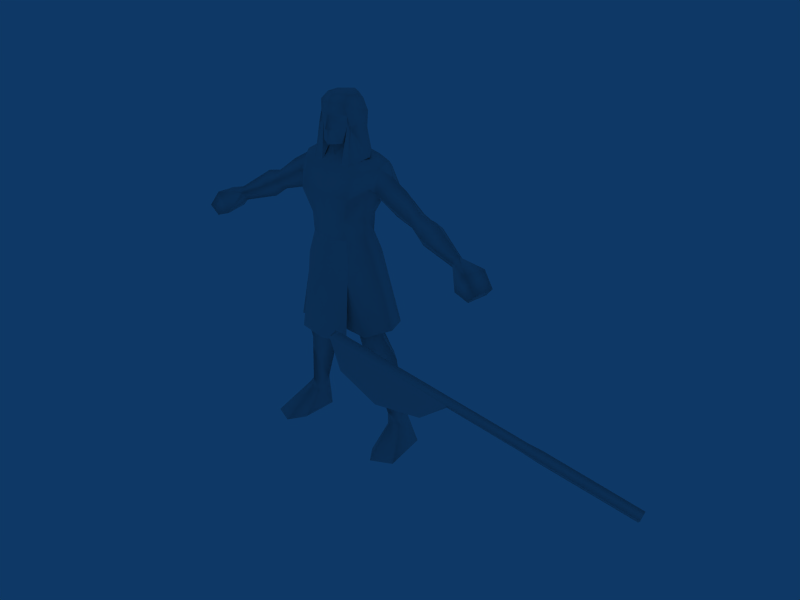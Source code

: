 # Source: Swordsman_Egypt.blend  (saved by Blender 2.49.2; exported with 4.5.12 LTS)
import bpy
from mathutils import Matrix  # noqa: F401  (used for matrix-valued properties, if any)

bpy.ops.wm.read_factory_settings(use_empty=True)
scene = bpy.context.scene
scene.name = 'Scene'

# ---- collections
col_collection_1 = bpy.data.collections.new('Collection 1'); scene.collection.children.link(col_collection_1)

# ---- materials (node trees are filled in below, after node groups)
mat_material = bpy.data.materials.new('Material')
mat_material.alpha_threshold = 0.0
mat_material.roughness = 0.5
mat_material.line_color = (0.0, 0.0, 0.0, 1.0)

# ---- material node trees

# ---- world
world_world = bpy.data.worlds.new('World'); scene.world = world_world
world_world.color = (0.05656, 0.2208, 0.4)
world_world.use_sun_shadow = False
world_world.sun_shadow_jitter_overblur = 0.0
world_world.cycles.sampling_method = 'MANUAL'
world_world.cycles.sample_map_resolution = 256

# ---- meshes
me_material = bpy.data.meshes.new('Material')
me_material.from_pydata([(838.5, -924.8, 6070.0), (-847.4, -924.8, 6070.0), (13.04, -915.1, 7394.0), (-679.8, -752.1, 7488.0), (-1032.0, -312.5, 7605.0), (-1422.0, -107.3, 6090.0), (-4.985, -981.0, 6136.0), (-1375.0, -748.0, 4275.0), (-4.417, 1008.0, 6231.0), (-1129.0, 662.1, 6182.0), (5395.0, -724.3, 6857.0), (5679.0, -782.6, 7178.0), (5265.0, -783.0, 7742.0), (5400.0, 47.48, 7664.0), (5762.0, -29.81, 7159.0), (4653.0, -182.8, 7912.0), (4615.0, 101.8, 7645.0), (4939.0, 83.94, 7109.0), (4893.0, -716.0, 7038.0), (5506.0, 25.78, 6860.0), (1786.0, 174.0, 9600.0), (1637.0, 708.7, 9136.0), (2357.0, 170.3, 9274.0), (2190.0, -320.5, 8843.0), (2837.0, -308.2, 8529.0), (3004.0, 10.15, 8765.0), (1547.0, -383.3, 9175.0), (2804.0, 460.5, 8571.0), (2121.0, 691.9, 8848.0), (3583.0, 54.01, 8630.0), (3353.0, -477.0, 8271.0), (3065.0, 441.1, 8470.0), (4542.0, -397.5, 7746.0), (3490.0, 494.8, 8291.0), (4492.0, -175.7, 7464.0), (3222.0, -94.94, 7833.0), (2806.0, 67.94, 8148.0), (2032.0, 108.0, 8383.0), (1384.0, 57.17, 8821.0), (1384.0, -451.7, 9307.0), (992.9, -250.4, 8261.0), (1021.0, -312.5, 7605.0), (1072.0, 172.8, 8284.0), (-23.99, 619.4, 7546.0), (12.27, 685.4, 8332.0), (645.0, 665.8, 8326.0), (1247.0, 701.7, 9025.0), (681.6, 915.7, 9003.0), (851.4, 838.8, 9768.0), (1262.0, 766.4, 9705.0), (12.27, 807.5, 8991.0), (12.27, 787.0, 9747.0), (564.6, 420.9, 1.024e+04), (12.27, 599.7, 1.015e+04), (1024.0, 469.8, 1.011e+04), (654.1, -861.2, 8190.0), (19.73, -970.5, 8184.0), (12.27, -1085.0, 8955.0), (949.4, -982.5, 8959.0), (973.1, -671.8, 9774.0), (12.27, -826.4, 9714.0), (1467.0, -75.89, 9870.0), (1156.0, -160.0, 9997.0), (1421.0, 454.0, 9959.0), (-5185.0, -770.3, 7658.0), (-5587.0, -811.6, 7086.0), (-4800.0, -723.0, 6959.0), (-4876.0, 80.85, 7004.0), (-5348.0, 50.03, 7537.0), (-5435.0, -13.31, 6733.0), (-5695.0, -64.09, 7030.0), (-4599.0, -140.8, 7811.0), (-4429.0, -148.9, 7368.0), (-5298.0, -758.1, 6769.0), (-1814.0, 174.4, 9591.0), (-1272.0, 766.4, 9705.0), (-1641.0, 708.7, 9132.0), (-2859.0, -229.8, 8489.0), (-2186.0, -320.5, 8823.0), (-2366.0, 170.3, 9249.0), (-3002.0, 103.6, 8720.0), (-1553.0, -383.3, 9174.0), (-2754.0, 532.4, 8532.0), (-2117.0, 691.9, 8830.0), (-3304.0, -364.7, 8215.0), (-3574.0, 151.7, 8568.0), (-3012.0, 537.7, 8423.0), (-4477.0, -358.9, 7658.0), (-4565.0, 132.1, 7532.0), (-3495.0, 597.8, 8232.0), (-3181.0, 25.17, 7782.0), (-2781.0, 140.8, 8109.0), (-1391.0, 57.17, 8821.0), (-2014.0, 108.0, 8368.0), (-1391.0, -451.7, 9307.0), (-924.8, 286.1, 7582.0), (-968.3, -250.4, 8261.0), (-1078.0, 172.8, 8284.0), (-620.5, 665.8, 8326.0), (-826.8, 838.8, 9768.0), (-657.1, 915.7, 9003.0), (-1257.0, 701.7, 9025.0), (-1037.0, 469.8, 1.011e+04), (-1431.0, 454.0, 9959.0), (-629.6, -861.2, 8190.0), (-924.9, -982.5, 8959.0), (-948.5, -671.8, 9774.0), (-1477.0, -75.89, 9870.0), (-1131.0, -160.0, 9997.0), (-536.4, 420.9, 1.024e+04), (1413.0, -107.3, 6090.0), (668.8, -752.1, 7488.0), (1842.0, 59.05, 4364.0), (913.8, 286.1, 7582.0), (1120.0, 662.1, 6182.0), (-1461.0, 965.1, 4217.0), (-4.421, 1296.0, 3966.0), (-1851.0, 59.05, 4364.0), (-4.417, -888.6, 4493.0), (1452.0, 965.1, 4217.0), (1366.0, -748.0, 4275.0), (1536.0, -78.24, 4088.0), (1085.0, 479.0, 4021.0), (876.1, 741.6, 4591.0), (1408.0, 196.1, 4622.0), (821.6, -564.6, 4745.0), (1082.0, -589.9, 4081.0), (83.81, 40.94, 5169.0), (670.9, -189.8, 3796.0), (1904.0, 208.6, 3268.0), (1345.0, 751.5, 3098.0), (731.8, 155.2, 2983.0), (1203.0, -579.4, 3616.0), (1418.0, -299.6, 2719.0), (1282.0, -413.9, 3252.0), (1776.0, 797.4, 1050.0), (1992.0, 480.7, 1160.0), (2394.0, 733.4, 3.974), (2636.0, -883.1, 10.13), (2134.0, 141.6, 839.7), (1809.0, -23.58, 837.6), (1593.0, 120.6, 675.0), (1506.0, 489.0, 1097.0), (1718.0, -32.91, 1236.0), (1841.0, 979.9, 8.192), (1510.0, 655.1, 4.024), (1938.0, -1218.0, 19.53), (1555.0, -669.8, 27.92), (-1537.0, -78.24, 4085.0), (-1410.0, 196.2, 4620.0), (-877.6, 741.6, 4589.0), (-1086.0, 479.0, 4019.0), (-86.59, 40.93, 5169.0), (-823.6, -564.6, 4744.0), (-1082.0, -589.9, 4079.0), (-670.8, -189.8, 3794.0), (-1343.0, 751.5, 3096.0), (-1903.0, 208.6, 3264.0), (-1203.0, -579.4, 3613.0), (-1713.0, -32.91, 1233.0), (-1416.0, -299.6, 2716.0), (-1771.0, 797.4, 1047.0), (-1281.0, -413.9, 3250.0), (-730.0, 155.2, 2982.0), (-1832.0, 979.9, 5.016), (-2385.0, 733.4, -1.183), (-1987.0, 480.7, 1156.0), (-1803.0, -23.58, 834.6), (-2127.0, 141.6, 835.4), (-1500.0, 655.1, 2.037), (-1500.0, 489.0, 1095.0), (-1587.0, 120.6, 672.7), (-1546.0, -669.8, 25.77), (-2626.0, -883.1, 4.104), (-1928.0, -1218.0, 16.01), (814.2, -872.7, 6744.0), (-824.1, -872.6, 6744.0), (-1204.0, -181.6, 6931.0), (-1028.0, 538.0, 6880.0), (1194.0, -181.8, 6932.0), (1019.0, 538.4, 6879.0), (-12.78, 841.7, 6801.0), (-824.1, -872.6, 6744.0), (814.2, -872.7, 6744.0), (3.879, -1078.0, 6739.0), (668.8, -752.1, 7488.0), (-4.985, -1181.0, 6136.0), (-679.8, -752.1, 7488.0), (13.04, -915.1, 7394.0), (-847.4, -924.8, 6070.0), (-948.4, -1162.0, 4119.0), (838.5, -924.8, 6070.0), (-4.417, -1276.0, 4028.0), (939.6, -1162.0, 4119.0), (-847.4, -924.8, 6070.0), (-948.4, -1162.0, 4119.0), (838.5, -924.8, 6070.0), (-4.985, -981.0, 6136.0), (-4.417, -1276.0, 4028.0), (939.6, -1162.0, 4119.0), (-1928.0, -1218.0, 16.01), (-2626.0, -883.1, 4.104), (-1546.0, -669.8, 25.77), (-1500.0, 655.1, 2.037), (-2385.0, 733.4, -1.183), (-1832.0, 979.9, 5.016), (1555.0, -669.8, 27.92), (1938.0, -1218.0, 19.53), (1510.0, 655.1, 4.024), (1841.0, 979.9, 8.192), (2636.0, -883.1, 10.13), (2394.0, 733.4, 3.974), (1366.0, -748.0, 4275.0), (1452.0, 965.1, 4217.0), (-4.417, -888.6, 4493.0), (-1851.0, 59.05, 4364.0), (-4.431, -153.8, 5099.0), (-4.421, 1296.0, 3966.0), (-1461.0, 965.1, 4217.0), (1842.0, 59.05, 4364.0), (-1375.0, -748.0, 4275.0), (14.09, -500.5, 1.007e+04), (569.2, -360.0, 1.017e+04), (340.5, -200.3, 1.052e+04), (14.09, -427.3, 1.043e+04), (493.9, -413.1, 1.103e+04), (406.9, -624.1, 9864.0), (493.9, -413.1, 1.103e+04), (664.4, -426.0, 1.098e+04), (542.6, -440.8, 1.14e+04), (14.09, -723.3, 1.142e+04), (470.7, -510.8, 1.179e+04), (14.09, -690.4, 1.178e+04), (14.09, 688.2, 1.181e+04), (525.4, 316.1, 1.18e+04), (667.1, 352.1, 1.143e+04), (14.09, 851.2, 1.141e+04), (690.0, 286.7, 1.091e+04), (14.09, 789.0, 1.084e+04), (1033.0, 9.291, 1.011e+04), (931.4, -295.1, 1.004e+04), (730.3, 429.6, 1.017e+04), (392.0, -284.9, 1.199e+04), (14.09, -492.4, 1.199e+04), (446.7, 194.6, 1.196e+04), (14.09, 503.2, 1.197e+04), (14.09, 859.1, 9850.0), (707.7, -620.3, 9825.0), (406.9, -624.1, 9864.0), (14.09, 3.648, 1.207e+04), (14.09, -854.8, 1.1e+04), (14.09, -748.9, 1.095e+04), (181.3, -677.9, 1.101e+04), (14.09, -723.3, 1.142e+04), (14.09, -427.3, 1.043e+04), (395.7, -539.6, 1.054e+04), (14.09, -765.8, 1.049e+04), (14.09, -765.8, 1.049e+04), (542.6, -440.8, 1.14e+04), (395.7, -539.6, 1.054e+04), (340.5, -200.3, 1.052e+04), (-312.3, -200.3, 1.052e+04), (-541.0, -360.0, 1.017e+04), (-465.7, -413.1, 1.103e+04), (-378.7, -624.1, 9864.0), (-465.7, -413.1, 1.103e+04), (-514.5, -440.8, 1.14e+04), (-636.2, -426.0, 1.098e+04), (-442.5, -510.8, 1.179e+04), (-638.9, 352.1, 1.143e+04), (-497.3, 316.1, 1.18e+04), (-661.8, 286.7, 1.091e+04), (-1005.0, 9.291, 1.011e+04), (-903.2, -295.1, 1.004e+04), (-702.1, 429.6, 1.017e+04), (-363.8, -284.9, 1.199e+04), (-418.6, 194.6, 1.196e+04), (-679.5, -620.3, 9825.0), (-378.7, -624.1, 9864.0), (-153.1, -677.9, 1.101e+04), (-367.5, -539.6, 1.054e+04), (-514.5, -440.8, 1.14e+04), (-367.5, -539.6, 1.054e+04), (-312.3, -200.3, 1.052e+04), (5152.0, -1067.0, 3653.0), (1501.0, -2509.0, 5125.0), (1400.0, -2118.0, 5148.0), (5253.0, -1459.0, 3630.0), (1693.0, -2257.0, 5243.0), (5271.0, -1256.0, 3818.0), (7490.0, -607.7, 2470.0), (5119.0, -1272.0, 3426.0), (7624.0, -796.7, 2674.0), (7648.0, -591.0, 2879.0), (8081.0, -677.5, 2492.0), (1.097e+04, 368.1, 1050.0), (7975.0, -265.9, 2516.0), (8116.0, -462.3, 2731.0), (1.101e+04, 584.0, 1307.0), (7523.0, -401.2, 2697.0), (7933.0, -481.7, 2260.0), (1.112e+04, 172.3, 1283.0), (1.115e+04, 387.5, 1521.0), (1.115e+04, 387.5, 1521.0), (1.112e+04, 172.3, 1283.0), (1.101e+04, 584.0, 1307.0), (1.097e+04, 368.1, 1050.0), (1693.0, -2257.0, 5243.0), (1400.0, -2118.0, 5148.0), (1622.0, -2192.0, 3812.0), (1501.0, -2509.0, 5125.0), (5152.0, -1067.0, 3653.0), (4217.0, -1466.0, 2778.0), (5119.0, -1272.0, 3426.0), (5253.0, -1459.0, 3630.0), (4217.0, -1466.0, 2778.0), (1501.0, -2509.0, 5125.0), (1622.0, -2192.0, 3812.0), (2748.0, -1847.0, 2853.0), (5253.0, -1459.0, 3630.0), (5152.0, -1067.0, 3653.0), (1622.0, -2192.0, 3812.0), (4217.0, -1466.0, 2778.0), (1400.0, -2118.0, 5148.0), (2748.0, -1847.0, 2853.0)], [], [(6, 7, 118), (7, 6, 1), (5, 117, 7), (7, 1, 5), (115, 117, 5), (5, 9, 115), (8, 116, 115), (115, 9, 8), (10, 11, 12), (12, 18, 10), (16, 13, 17), (19, 17, 13), (13, 14, 19), (10, 19, 14), (14, 11, 10), (18, 12, 32), (15, 12, 13), (12, 11, 14), (14, 13, 12), (32, 12, 15), (13, 16, 15), (34, 16, 17), (32, 34, 18), (19, 10, 18), (18, 17, 19), (17, 18, 34), (20, 21, 49), (22, 23, 24), (24, 25, 22), (26, 23, 22), (22, 20, 26), (22, 28, 21), (21, 20, 22), (31, 27, 25), (16, 33, 29), (29, 15, 16), (35, 34, 32), (32, 30, 35), (35, 33, 16), (16, 34, 35), (35, 30, 24), (24, 36, 35), (36, 27, 31), (37, 23, 26), (26, 38, 37), (24, 23, 37), (37, 36, 24), (21, 28, 37), (37, 38, 21), (37, 28, 27), (27, 36, 37), (21, 46, 49), (36, 31, 33), (33, 35, 36), (63, 61, 20), (21, 38, 46), (39, 38, 26), (49, 63, 20), (40, 41, 113), (113, 42, 40), (40, 42, 38), (38, 39, 40), (43, 44, 45), (45, 113, 43), (46, 47, 48), (48, 49, 46), (113, 45, 42), (47, 46, 42), (42, 45, 47), (50, 47, 45), (45, 44, 50), (51, 48, 47), (47, 50, 51), (52, 48, 51), (51, 53, 52), (48, 52, 54), (38, 42, 46), (54, 63, 49), (49, 48, 54), (2, 111, 55), (55, 56, 2), (57, 56, 55), (55, 58, 57), (59, 60, 57), (57, 58, 59), (59, 58, 39), (39, 61, 59), (61, 62, 59), (59, 62, 222), (59, 222, 221), (221, 60, 59), (39, 58, 55), (55, 40, 39), (55, 111, 41), (41, 40, 55), (62, 54, 52), (52, 222, 62), (54, 62, 61), (61, 63, 54), (64, 65, 73), (73, 66, 64), (88, 67, 68), (68, 67, 69), (69, 70, 68), (70, 69, 73), (73, 65, 70), (66, 87, 64), (71, 68, 64), (70, 65, 64), (64, 68, 70), (87, 71, 64), (68, 71, 88), (72, 67, 88), (87, 66, 72), (66, 73, 69), (69, 67, 66), (67, 72, 66), (74, 75, 76), (77, 78, 79), (79, 80, 77), (81, 74, 79), (79, 78, 81), (76, 83, 79), (79, 74, 76), (84, 77, 80), (80, 85, 84), (86, 80, 82), (88, 71, 85), (85, 89, 88), (90, 84, 87), (87, 72, 90), (88, 89, 90), (90, 72, 88), (77, 84, 90), (90, 91, 77), (91, 86, 82), (81, 78, 93), (93, 92, 81), (77, 91, 93), (93, 78, 77), (76, 92, 93), (93, 83, 76), (82, 83, 93), (93, 91, 82), (76, 75, 101), (86, 89, 85), (85, 80, 86), (103, 74, 107), (76, 101, 92), (94, 81, 92), (75, 74, 103), (95, 4, 96), (96, 97, 95), (92, 97, 96), (96, 94, 92), (98, 44, 43), (43, 95, 98), (99, 100, 101), (101, 75, 99), (95, 97, 98), (97, 101, 100), (100, 98, 97), (98, 100, 50), (50, 44, 98), (100, 99, 51), (51, 50, 100), (51, 99, 109), (109, 53, 51), (99, 102, 109), (92, 101, 97), (75, 103, 102), (102, 99, 75), (104, 3, 2), (2, 56, 104), (104, 56, 57), (57, 105, 104), (57, 60, 106), (106, 105, 57), (106, 107, 94), (94, 105, 106), (107, 106, 108), (106, 262, 108), (221, 262, 106), (106, 60, 221), (104, 105, 94), (94, 96, 104), (4, 3, 104), (104, 96, 4), (109, 102, 108), (108, 262, 109), (107, 108, 102), (102, 103, 107), (120, 0, 6), (120, 6, 118), (110, 0, 120), (120, 112, 110), (119, 114, 110), (110, 112, 119), (8, 114, 119), (119, 116, 8), (121, 122, 123), (123, 124, 121), (123, 122, 128), (128, 127, 123), (125, 126, 121), (121, 124, 125), (125, 127, 128), (128, 126, 125), (132, 121, 126), (136, 129, 133), (133, 143, 136), (135, 130, 129), (129, 136, 135), (134, 133, 129), (135, 142, 131), (131, 130, 135), (133, 131, 142), (142, 143, 133), (133, 134, 131), (128, 132, 126), (135, 136, 137), (137, 144, 135), (135, 144, 145), (145, 142, 135), (138, 139, 140), (140, 146, 138), (145, 141, 142), (145, 147, 141), (140, 141, 147), (147, 146, 140), (143, 142, 141), (141, 140, 143), (139, 136, 143), (143, 140, 139), (136, 139, 137), (137, 139, 138), (128, 131, 134), (134, 132, 128), (121, 132, 134), (134, 129, 121), (148, 149, 150), (150, 151, 148), (150, 152, 155), (155, 151, 150), (153, 149, 148), (148, 154, 153), (153, 154, 155), (155, 152, 153), (158, 154, 148), (166, 159, 160), (160, 157, 166), (161, 166, 157), (157, 156, 161), (162, 157, 160), (161, 156, 163), (163, 170, 161), (160, 159, 170), (170, 163, 160), (160, 163, 162), (155, 154, 158), (161, 164, 165), (165, 166, 161), (161, 170, 169), (169, 164, 161), (173, 174, 167), (167, 168, 173), (169, 170, 171), (169, 171, 172), (167, 174, 172), (172, 171, 167), (159, 167, 171), (171, 170, 159), (168, 167, 159), (159, 166, 168), (166, 165, 168), (165, 173, 168), (155, 158, 162), (162, 163, 155), (148, 157, 162), (162, 158, 148), (29, 33, 31), (29, 31, 25), (25, 24, 30), (25, 30, 29), (30, 32, 15), (30, 15, 29), (26, 20, 61), (26, 61, 39), (28, 22, 25), (28, 25, 27), (81, 94, 107), (81, 107, 74), (89, 86, 91), (89, 91, 90), (71, 87, 84), (71, 84, 85), (80, 79, 83), (80, 83, 82), (180, 113, 179), (113, 41, 179), (114, 180, 110), (180, 179, 110), (181, 43, 180), (43, 113, 180), (8, 181, 114), (181, 180, 114), (179, 41, 111), (179, 111, 175), (179, 0, 110), (175, 0, 179), (178, 9, 5), (178, 5, 177), (95, 178, 177), (95, 177, 4), (181, 8, 9), (181, 9, 178), (43, 181, 178), (43, 178, 95), (177, 5, 1), (177, 1, 176), (4, 177, 3), (177, 176, 3), (121, 129, 130), (121, 130, 122), (155, 163, 156), (155, 156, 151), (130, 131, 128), (130, 128, 122), (156, 157, 148), (156, 148, 151), (182, 188, 187), (182, 184, 188), (183, 184, 186), (191, 183, 186), (183, 188, 184), (183, 185, 188), (182, 186, 184), (182, 189, 186), (186, 189, 190), (190, 192, 186), (186, 192, 193), (193, 191, 186), (197, 198, 195), (195, 194, 197), (197, 196, 199), (199, 198, 197), (201, 202, 200), (201, 203, 202), (201, 204, 203), (205, 203, 204), (210, 208, 211), (210, 206, 208), (210, 207, 206), (209, 211, 208), (216, 212, 214), (213, 219, 216), (212, 216, 219), (217, 213, 216), (216, 214, 220), (215, 218, 216), (216, 220, 215), (218, 217, 216), (221, 222, 223), (224, 221, 223), (225, 223, 226), (227, 228, 229), (230, 229, 231), (231, 232, 230), (233, 234, 235), (235, 236, 233), (236, 235, 237), (237, 238, 236), (235, 229, 228), (228, 237, 235), (235, 234, 231), (231, 229, 235), (239, 237, 228), (228, 240, 239), (241, 238, 237), (237, 239, 241), (231, 242, 243), (243, 232, 231), (234, 244, 242), (242, 231, 234), (244, 234, 233), (233, 245, 244), (241, 246, 238), (227, 247, 228), (228, 247, 240), (247, 227, 248), (243, 242, 249), (245, 249, 244), (242, 244, 249), (250, 251, 252), (253, 250, 252), (254, 255, 256), (251, 257, 252), (253, 252, 225), (225, 258, 253), (259, 223, 225), (259, 225, 252), (252, 257, 259), (254, 260, 255), (221, 261, 262), (261, 221, 224), (263, 264, 261), (265, 266, 267), (268, 266, 230), (230, 232, 268), (269, 270, 233), (233, 236, 269), (271, 269, 236), (236, 238, 271), (267, 266, 269), (269, 271, 267), (268, 270, 269), (269, 266, 268), (267, 271, 272), (272, 273, 267), (271, 238, 274), (274, 272, 271), (243, 275, 268), (268, 232, 243), (275, 276, 270), (270, 268, 275), (233, 270, 276), (276, 245, 233), (274, 238, 246), (265, 267, 277), (267, 273, 277), (277, 278, 265), (243, 249, 275), (245, 276, 249), (275, 249, 276), (250, 279, 251), (253, 279, 250), (254, 256, 280), (251, 279, 257), (263, 279, 253), (253, 281, 263), (282, 263, 261), (279, 263, 282), (282, 257, 279), (254, 280, 283), (289, 285, 287), (285, 289, 288), (288, 284, 286), (284, 288, 289), (292, 291, 290), (291, 292, 287), (293, 284, 289), (284, 293, 299), (292, 289, 287), (289, 292, 293), (300, 292, 290), (292, 300, 294), (297, 299, 293), (299, 297, 296), (294, 293, 292), (293, 294, 297), (301, 300, 295), (300, 301, 294), (302, 296, 297), (296, 302, 298), (301, 297, 294), (297, 301, 302), (299, 291, 284), (291, 299, 290), (300, 299, 296), (299, 300, 290), (295, 296, 298), (296, 295, 300), (306, 305, 303), (304, 306, 303), (307, 308, 310), (308, 309, 310), (313, 312, 311), (312, 313, 314), (318, 316, 317), (319, 318, 315), (319, 316, 318), (324, 320, 322), (324, 323, 320), (321, 323, 324)])
me_material.polygons.foreach_set('use_smooth', [True] * 484)
_uv = me_material.uv_layers.new(name='UVTex')
_uv.uv.foreach_set('vector', [0.8571, 0.1908, 0.8014, 0.0308, 0.8844, 0.05984, 0.8014, 0.0308, 0.8571, 0.1908, 0.7958, 0.1362, 0.723, 0.1326, 0.7566, 0.01614, 0.8014, 0.0308, 0.8014, 0.0308, 0.7958, 0.1362, 0.723, 0.1326, 0.6693, 0.004636, 0.7566, 0.01614, 0.723, 0.1326, 0.723, 0.1326, 0.6622, 0.1326, 0.6693, 0.004636, 0.5909, 0.149, 0.5903, 0.003297, 0.6693, 0.004636, 0.6693, 0.004636, 0.6622, 0.1326, 0.5909, 0.149, 0.8539, 0.8003, 0.8457, 0.8382, 0.798, 0.8401, 0.798, 0.8401, 0.8211, 0.7635, 0.8539, 0.8003, 0.7613, 0.996, 0.8071, 0.9202, 0.8351, 0.9703, 0.8654, 0.9436, 0.8351, 0.9703, 0.8071, 0.9202, 0.8071, 0.9202, 0.851, 0.9144, 0.8654, 0.9436, 0.8828, 0.8383, 0.8831, 0.9143, 0.851, 0.9144, 0.851, 0.9144, 0.8457, 0.8382, 0.8828, 0.8383, 0.8211, 0.7635, 0.798, 0.8401, 0.7511, 0.7746, 0.7418, 0.8923, 0.798, 0.8401, 0.8071, 0.9202, 0.798, 0.8401, 0.8457, 0.8382, 0.851, 0.9144, 0.851, 0.9144, 0.8071, 0.9202, 0.798, 0.8401, 0.7414, 0.8615, 0.798, 0.8401, 0.7418, 0.8923, 0.8071, 0.9202, 0.7613, 0.996, 0.7426, 0.9786, 0.7931, 0.7159, 0.7911, 0.7569, 0.8404, 0.7623, 0.785, 0.6871, 0.7931, 0.7159, 0.8408, 0.6873, 0.8754, 0.7605, 0.8753, 0.6873, 0.8408, 0.6873, 0.8408, 0.6873, 0.8404, 0.7623, 0.8754, 0.7605, 0.8404, 0.7623, 0.8408, 0.6873, 0.7931, 0.7159, 0.2874, 0.3266, 0.3501, 0.3247, 0.3282, 0.3673, 0.291, 0.2667, 0.2373, 0.2631, 0.248, 0.1934, 0.248, 0.1934, 0.2913, 0.1971, 0.291, 0.2667, 0.2232, 0.3363, 0.2373, 0.2631, 0.291, 0.2667, 0.291, 0.2667, 0.2874, 0.3266, 0.2232, 0.3363, 0.291, 0.2667, 0.3483, 0.2711, 0.3501, 0.3247, 0.3501, 0.3247, 0.2874, 0.3266, 0.291, 0.2667, 0.3414, 0.1832, 0.343, 0.2072, 0.2913, 0.1971, 0.3264, 0.003824, 0.3405, 0.1423, 0.2981, 0.1431, 0.2981, 0.1431, 0.2863, 0.00385, 0.3264, 0.003824, 0.2, 0.1334, 0.2274, 0.003745, 0.258, 0.003852, 0.258, 0.003852, 0.2459, 0.1384, 0.2, 0.1334, 0.3886, 0.1399, 0.3405, 0.1423, 0.3264, 0.003824, 0.3264, 0.003824, 0.3547, 0.003712, 0.3886, 0.1399, 0.2, 0.1334, 0.2459, 0.1384, 0.248, 0.1934, 0.248, 0.1934, 0.2044, 0.1769, 0.2, 0.1334, 0.3933, 0.1805, 0.343, 0.2072, 0.3414, 0.1832, 0.1849, 0.2548, 0.2373, 0.2631, 0.2232, 0.3363, 0.2232, 0.3363, 0.1759, 0.3114, 0.1849, 0.2548, 0.248, 0.1934, 0.2373, 0.2631, 0.1849, 0.2548, 0.1849, 0.2548, 0.2044, 0.1769, 0.248, 0.1934, 0.3501, 0.3247, 0.3483, 0.2711, 0.4037, 0.2608, 0.4037, 0.2608, 0.4185, 0.3167, 0.3501, 0.3247, 0.4037, 0.2608, 0.3483, 0.2711, 0.343, 0.2072, 0.343, 0.2072, 0.3933, 0.1805, 0.4037, 0.2608, 0.3501, 0.3247, 0.3739, 0.3575, 0.3282, 0.3673, 0.3933, 0.1805, 0.3414, 0.1832, 0.3405, 0.1423, 0.3405, 0.1423, 0.3886, 0.1399, 0.3933, 0.1805, 0.3025, 0.3779, 0.2761, 0.3774, 0.2874, 0.3266, 0.3501, 0.3247, 0.4185, 0.3167, 0.3739, 0.3575, 0.2161, 0.3516, 0.1759, 0.3114, 0.2232, 0.3363, 0.3282, 0.3673, 0.3025, 0.3779, 0.2874, 0.3266, 0.2123, 0.5088, 0.2087, 0.3843, 0.3407, 0.385, 0.3407, 0.385, 0.3194, 0.5116, 0.2123, 0.5088, 0.2123, 0.5088, 0.3194, 0.5116, 0.2815, 0.6705, 0.2815, 0.6705, 0.2247, 0.6933, 0.2123, 0.5088, 0.5212, 0.3754, 0.5236, 0.5116, 0.4383, 0.5112, 0.4383, 0.5112, 0.3407, 0.385, 0.5212, 0.3754, 0.3461, 0.6813, 0.4461, 0.66, 0.4265, 0.7569, 0.4265, 0.7569, 0.3437, 0.7871, 0.3461, 0.6813, 0.3407, 0.385, 0.4383, 0.5112, 0.3194, 0.5116, 0.4461, 0.66, 0.3461, 0.6813, 0.3194, 0.5116, 0.3194, 0.5116, 0.4383, 0.5112, 0.4461, 0.66, 0.5337, 0.6489, 0.4461, 0.66, 0.4383, 0.5112, 0.4383, 0.5112, 0.5236, 0.5116, 0.5337, 0.6489, 0.5334, 0.727, 0.4265, 0.7569, 0.4461, 0.66, 0.4461, 0.66, 0.5337, 0.6489, 0.5334, 0.727, 0.4874, 0.8429, 0.4265, 0.7569, 0.5334, 0.727, 0.5334, 0.727, 0.5324, 0.8101, 0.4874, 0.8429, 0.4265, 0.7569, 0.4874, 0.8429, 0.4091, 0.8442, 0.2815, 0.6705, 0.3194, 0.5116, 0.3461, 0.6813, 0.4091, 0.8442, 0.3439, 0.8549, 0.3437, 0.7871, 0.3437, 0.7871, 0.4265, 0.7569, 0.4091, 0.8442, 0.03786, 0.3674, 0.1292, 0.3719, 0.1166, 0.488, 0.1166, 0.488, 0.02917, 0.4893, 0.03786, 0.3674, 0.03602, 0.622, 0.02917, 0.4893, 0.1166, 0.488, 0.1166, 0.488, 0.1348, 0.6222, 0.03602, 0.622, 0.1447, 0.7518, 0.006157, 0.7391, 0.03602, 0.622, 0.03602, 0.622, 0.1348, 0.6222, 0.1447, 0.7518, 0.1447, 0.7518, 0.1348, 0.6222, 0.2247, 0.6933, 0.2247, 0.6933, 0.2627, 0.8322, 0.1447, 0.7518, 0.2627, 0.8322, 0.1815, 0.837, 0.1447, 0.7518, 0.1447, 0.7518, 0.1815, 0.837, 0.1028, 0.841, 0.1447, 0.7518, 0.1028, 0.841, 0.01406, 0.8227, 0.01406, 0.8227, 0.006157, 0.7391, 0.1447, 0.7518, 0.2247, 0.6933, 0.1348, 0.6222, 0.1166, 0.488, 0.1166, 0.488, 0.2123, 0.5088, 0.2247, 0.6933, 0.1166, 0.488, 0.1292, 0.3719, 0.2087, 0.3843, 0.2087, 0.3843, 0.2123, 0.5088, 0.1166, 0.488, 0.1815, 0.837, 0.2204, 0.9228, 0.15, 0.9567, 0.15, 0.9567, 0.1028, 0.841, 0.1815, 0.837, 0.2204, 0.9228, 0.1815, 0.837, 0.2627, 0.8322, 0.2627, 0.8322, 0.2824, 0.894, 0.2204, 0.9228, 0.798, 0.8401, 0.8457, 0.8382, 0.8539, 0.8003, 0.8539, 0.8003, 0.8211, 0.7635, 0.798, 0.8401, 0.7613, 0.996, 0.8351, 0.9703, 0.8071, 0.9202, 0.8071, 0.9202, 0.8351, 0.9703, 0.8654, 0.9436, 0.8654, 0.9436, 0.851, 0.9144, 0.8071, 0.9202, 0.851, 0.9144, 0.8831, 0.9143, 0.8828, 0.8383, 0.8828, 0.8383, 0.8457, 0.8382, 0.851, 0.9144, 0.8211, 0.7635, 0.7511, 0.7746, 0.798, 0.8401, 0.7418, 0.8923, 0.8071, 0.9202, 0.798, 0.8401, 0.851, 0.9144, 0.8457, 0.8382, 0.798, 0.8401, 0.798, 0.8401, 0.8071, 0.9202, 0.851, 0.9144, 0.7414, 0.8615, 0.7418, 0.8923, 0.798, 0.8401, 0.8071, 0.9202, 0.7426, 0.9786, 0.7613, 0.996, 0.7931, 0.7159, 0.8404, 0.7623, 0.7911, 0.7569, 0.785, 0.6871, 0.8408, 0.6873, 0.7931, 0.7159, 0.8408, 0.6873, 0.8753, 0.6873, 0.8754, 0.7605, 0.8754, 0.7605, 0.8404, 0.7623, 0.8408, 0.6873, 0.8404, 0.7623, 0.7931, 0.7159, 0.8408, 0.6873, 0.2874, 0.3266, 0.3282, 0.3673, 0.3501, 0.3247, 0.248, 0.1934, 0.2373, 0.2631, 0.291, 0.2667, 0.291, 0.2667, 0.2913, 0.1971, 0.248, 0.1934, 0.2232, 0.3363, 0.2874, 0.3266, 0.291, 0.2667, 0.291, 0.2667, 0.2373, 0.2631, 0.2232, 0.3363, 0.3501, 0.3247, 0.3483, 0.2711, 0.291, 0.2667, 0.291, 0.2667, 0.2874, 0.3266, 0.3501, 0.3247, 0.2459, 0.1384, 0.248, 0.1934, 0.2913, 0.1971, 0.2913, 0.1971, 0.2981, 0.1431, 0.2459, 0.1384, 0.3414, 0.1832, 0.2913, 0.1971, 0.343, 0.2072, 0.3264, 0.003824, 0.2863, 0.00385, 0.2981, 0.1431, 0.2981, 0.1431, 0.3405, 0.1423, 0.3264, 0.003824, 0.2, 0.1334, 0.2459, 0.1384, 0.258, 0.003852, 0.258, 0.003852, 0.2274, 0.003745, 0.2, 0.1334, 0.3264, 0.003824, 0.3405, 0.1423, 0.3886, 0.1399, 0.3886, 0.1399, 0.3547, 0.003712, 0.3264, 0.003824, 0.248, 0.1934, 0.2459, 0.1384, 0.2, 0.1334, 0.2, 0.1334, 0.2044, 0.1769, 0.248, 0.1934, 0.3933, 0.1805, 0.3414, 0.1832, 0.343, 0.2072, 0.2232, 0.3363, 0.2373, 0.2631, 0.1849, 0.2548, 0.1849, 0.2548, 0.1759, 0.3114, 0.2232, 0.3363, 0.248, 0.1934, 0.2044, 0.1769, 0.1849, 0.2548, 0.1849, 0.2548, 0.2373, 0.2631, 0.248, 0.1934, 0.3501, 0.3247, 0.4185, 0.3167, 0.4037, 0.2608, 0.4037, 0.2608, 0.3483, 0.2711, 0.3501, 0.3247, 0.343, 0.2072, 0.3483, 0.2711, 0.4037, 0.2608, 0.4037, 0.2608, 0.3933, 0.1805, 0.343, 0.2072, 0.3501, 0.3247, 0.3282, 0.3673, 0.3739, 0.3575, 0.3414, 0.1832, 0.3405, 0.1423, 0.2981, 0.1431, 0.2981, 0.1431, 0.2913, 0.1971, 0.3414, 0.1832, 0.3025, 0.3779, 0.2874, 0.3266, 0.2761, 0.3774, 0.3501, 0.3247, 0.3739, 0.3575, 0.4185, 0.3167, 0.2161, 0.3516, 0.2232, 0.3363, 0.1759, 0.3114, 0.3282, 0.3673, 0.2874, 0.3266, 0.3025, 0.3779, 0.3407, 0.385, 0.2087, 0.3843, 0.2123, 0.5088, 0.2123, 0.5088, 0.3194, 0.5116, 0.3407, 0.385, 0.2815, 0.6705, 0.3194, 0.5116, 0.2123, 0.5088, 0.2123, 0.5088, 0.2247, 0.6933, 0.2815, 0.6705, 0.4383, 0.5112, 0.5236, 0.5116, 0.5212, 0.3754, 0.5212, 0.3754, 0.3407, 0.385, 0.4383, 0.5112, 0.4265, 0.7569, 0.4461, 0.66, 0.3461, 0.6813, 0.3461, 0.6813, 0.3437, 0.7871, 0.4265, 0.7569, 0.3407, 0.385, 0.3194, 0.5116, 0.4383, 0.5112, 0.3194, 0.5116, 0.3461, 0.6813, 0.4461, 0.66, 0.4461, 0.66, 0.4383, 0.5112, 0.3194, 0.5116, 0.4383, 0.5112, 0.4461, 0.66, 0.5337, 0.6489, 0.5337, 0.6489, 0.5236, 0.5116, 0.4383, 0.5112, 0.4461, 0.66, 0.4265, 0.7569, 0.5334, 0.727, 0.5334, 0.727, 0.5337, 0.6489, 0.4461, 0.66, 0.5334, 0.727, 0.4265, 0.7569, 0.4874, 0.8429, 0.4874, 0.8429, 0.5324, 0.8101, 0.5334, 0.727, 0.4265, 0.7569, 0.4091, 0.8442, 0.4874, 0.8429, 0.2815, 0.6705, 0.3461, 0.6813, 0.3194, 0.5116, 0.3437, 0.7871, 0.3439, 0.8549, 0.4091, 0.8442, 0.4091, 0.8442, 0.4265, 0.7569, 0.3437, 0.7871, 0.1166, 0.488, 0.1292, 0.3719, 0.03786, 0.3674, 0.03786, 0.3674, 0.02917, 0.4893, 0.1166, 0.488, 0.1166, 0.488, 0.02917, 0.4893, 0.03602, 0.622, 0.03602, 0.622, 0.1348, 0.6222, 0.1166, 0.488, 0.03602, 0.622, 0.006157, 0.7391, 0.1447, 0.7518, 0.1447, 0.7518, 0.1348, 0.6222, 0.03602, 0.622, 0.1447, 0.7518, 0.2627, 0.8322, 0.2247, 0.6933, 0.2247, 0.6933, 0.1348, 0.6222, 0.1447, 0.7518, 0.2627, 0.8322, 0.1447, 0.7518, 0.1815, 0.837, 0.1447, 0.7518, 0.1028, 0.841, 0.1815, 0.837, 0.01406, 0.8227, 0.1028, 0.841, 0.1447, 0.7518, 0.1447, 0.7518, 0.006157, 0.7391, 0.01406, 0.8227, 0.1166, 0.488, 0.1348, 0.6222, 0.2247, 0.6933, 0.2247, 0.6933, 0.2123, 0.5088, 0.1166, 0.488, 0.2087, 0.3843, 0.1292, 0.3719, 0.1166, 0.488, 0.1166, 0.488, 0.2123, 0.5088, 0.2087, 0.3843, 0.15, 0.9567, 0.2204, 0.9228, 0.1815, 0.837, 0.1815, 0.837, 0.1028, 0.841, 0.15, 0.9567, 0.2627, 0.8322, 0.1815, 0.837, 0.2204, 0.9228, 0.2204, 0.9228, 0.2824, 0.894, 0.2627, 0.8322, 0.8014, 0.0308, 0.7958, 0.1362, 0.8571, 0.1908, 0.8014, 0.0308, 0.8571, 0.1908, 0.8844, 0.05984, 0.723, 0.1326, 0.7958, 0.1362, 0.8014, 0.0308, 0.8014, 0.0308, 0.7566, 0.01614, 0.723, 0.1326, 0.6693, 0.004636, 0.6622, 0.1326, 0.723, 0.1326, 0.723, 0.1326, 0.7566, 0.01614, 0.6693, 0.004636, 0.5909, 0.149, 0.6622, 0.1326, 0.6693, 0.004636, 0.6693, 0.004636, 0.5903, 0.003297, 0.5909, 0.149, 0.6511, 0.3854, 0.6485, 0.3206, 0.6044, 0.3234, 0.6044, 0.3234, 0.6254, 0.3866, 0.6511, 0.3854, 0.6044, 0.3234, 0.6485, 0.3206, 0.6559, 0.2707, 0.6559, 0.2707, 0.5908, 0.2715, 0.6044, 0.3234, 0.6007, 0.4456, 0.6426, 0.4375, 0.6511, 0.3854, 0.6511, 0.3854, 0.6254, 0.3866, 0.6007, 0.4456, 0.6007, 0.4456, 0.5899, 0.4932, 0.655, 0.4935, 0.655, 0.4935, 0.6426, 0.4375, 0.6007, 0.4456, 0.6875, 0.4393, 0.6511, 0.3854, 0.6426, 0.4375, 0.8802, 0.3613, 0.7197, 0.3711, 0.7488, 0.4389, 0.7488, 0.4389, 0.8801, 0.4183, 0.8802, 0.3613, 0.8802, 0.3108, 0.7253, 0.3162, 0.7197, 0.3711, 0.7197, 0.3711, 0.8802, 0.3613, 0.8802, 0.3108, 0.7164, 0.4405, 0.7488, 0.4389, 0.7197, 0.3711, 0.8802, 0.3108, 0.8801, 0.2544, 0.7225, 0.2541, 0.7225, 0.2541, 0.7253, 0.3162, 0.8802, 0.3108, 0.7488, 0.4389, 0.7231, 0.5184, 0.8801, 0.4872, 0.8801, 0.4872, 0.8801, 0.4183, 0.7488, 0.4389, 0.7488, 0.4389, 0.7164, 0.4405, 0.7231, 0.5184, 0.655, 0.4935, 0.6875, 0.4393, 0.6426, 0.4375, 0.5507, 0.9328, 0.5826, 0.9235, 0.6003, 0.9837, 0.6003, 0.9837, 0.5563, 0.9872, 0.5507, 0.9328, 0.5507, 0.9328, 0.5563, 0.9872, 0.5252, 0.9924, 0.5252, 0.9924, 0.5248, 0.9335, 0.5507, 0.9328, 0.7041, 0.9407, 0.6205, 0.9257, 0.6225, 0.8997, 0.6225, 0.8997, 0.7184, 0.8735, 0.7041, 0.9407, 0.5823, 0.8286, 0.6021, 0.8774, 0.561, 0.8728, 0.5823, 0.8286, 0.671, 0.8482, 0.6021, 0.8774, 0.6225, 0.8997, 0.6021, 0.8774, 0.671, 0.8482, 0.671, 0.8482, 0.7184, 0.8735, 0.6225, 0.8997, 0.5904, 0.8994, 0.561, 0.8728, 0.6021, 0.8774, 0.6021, 0.8774, 0.6225, 0.8997, 0.5904, 0.8994, 0.6205, 0.9257, 0.5826, 0.9235, 0.5904, 0.8994, 0.5904, 0.8994, 0.6225, 0.8997, 0.6205, 0.9257, 0.5826, 0.9235, 0.6205, 0.9257, 0.6003, 0.9837, 0.6003, 0.9837, 0.6205, 0.9257, 0.7041, 0.9407, 0.655, 0.4935, 0.7231, 0.5184, 0.7164, 0.4405, 0.7164, 0.4405, 0.6875, 0.4393, 0.655, 0.4935, 0.6511, 0.3854, 0.6875, 0.4393, 0.7164, 0.4405, 0.7164, 0.4405, 0.7197, 0.3711, 0.6511, 0.3854, 0.6511, 0.3854, 0.6254, 0.3866, 0.6044, 0.3234, 0.6044, 0.3234, 0.6485, 0.3206, 0.6511, 0.3854, 0.6044, 0.3234, 0.5908, 0.2715, 0.6559, 0.2707, 0.6559, 0.2707, 0.6485, 0.3206, 0.6044, 0.3234, 0.6007, 0.4456, 0.6254, 0.3866, 0.6511, 0.3854, 0.6511, 0.3854, 0.6426, 0.4375, 0.6007, 0.4456, 0.6007, 0.4456, 0.6426, 0.4375, 0.655, 0.4935, 0.655, 0.4935, 0.5899, 0.4932, 0.6007, 0.4456, 0.6875, 0.4393, 0.6426, 0.4375, 0.6511, 0.3854, 0.8802, 0.3613, 0.8801, 0.4183, 0.7488, 0.4389, 0.7488, 0.4389, 0.7197, 0.3711, 0.8802, 0.3613, 0.8802, 0.3108, 0.8802, 0.3613, 0.7197, 0.3711, 0.7197, 0.3711, 0.7253, 0.3162, 0.8802, 0.3108, 0.7164, 0.4405, 0.7197, 0.3711, 0.7488, 0.4389, 0.8802, 0.3108, 0.7253, 0.3162, 0.7225, 0.2541, 0.7225, 0.2541, 0.8801, 0.2544, 0.8802, 0.3108, 0.7488, 0.4389, 0.8801, 0.4183, 0.8801, 0.4872, 0.8801, 0.4872, 0.7231, 0.5184, 0.7488, 0.4389, 0.7488, 0.4389, 0.7231, 0.5184, 0.7164, 0.4405, 0.655, 0.4935, 0.6426, 0.4375, 0.6875, 0.4393, 0.5507, 0.9328, 0.5563, 0.9872, 0.6003, 0.9837, 0.6003, 0.9837, 0.5826, 0.9235, 0.5507, 0.9328, 0.5507, 0.9328, 0.5248, 0.9335, 0.5252, 0.9924, 0.5252, 0.9924, 0.5563, 0.9872, 0.5507, 0.9328, 0.7041, 0.9407, 0.7184, 0.8735, 0.6225, 0.8997, 0.6225, 0.8997, 0.6205, 0.9257, 0.7041, 0.9407, 0.5823, 0.8286, 0.561, 0.8728, 0.6021, 0.8774, 0.5823, 0.8286, 0.6021, 0.8774, 0.671, 0.8482, 0.6225, 0.8997, 0.7184, 0.8735, 0.671, 0.8482, 0.671, 0.8482, 0.6021, 0.8774, 0.6225, 0.8997, 0.5904, 0.8994, 0.6225, 0.8997, 0.6021, 0.8774, 0.6021, 0.8774, 0.561, 0.8728, 0.5904, 0.8994, 0.6205, 0.9257, 0.6225, 0.8997, 0.5904, 0.8994, 0.5904, 0.8994, 0.5826, 0.9235, 0.6205, 0.9257, 0.5826, 0.9235, 0.6003, 0.9837, 0.6205, 0.9257, 0.6003, 0.9837, 0.7041, 0.9407, 0.6205, 0.9257, 0.655, 0.4935, 0.6875, 0.4393, 0.7164, 0.4405, 0.7164, 0.4405, 0.7231, 0.5184, 0.655, 0.4935, 0.6511, 0.3854, 0.7197, 0.3711, 0.7164, 0.4405, 0.7164, 0.4405, 0.6875, 0.4393, 0.6511, 0.3854, 0.2981, 0.1431, 0.3405, 0.1423, 0.3414, 0.1832, 0.2981, 0.1431, 0.3414, 0.1832, 0.2913, 0.1971, 0.2913, 0.1971, 0.248, 0.1934, 0.2459, 0.1384, 0.2913, 0.1971, 0.2459, 0.1384, 0.2981, 0.1431, 0.2459, 0.1384, 0.258, 0.003852, 0.2863, 0.00385, 0.2459, 0.1384, 0.2863, 0.00385, 0.2981, 0.1431, 0.2232, 0.3363, 0.2874, 0.3266, 0.2761, 0.3774, 0.2232, 0.3363, 0.2761, 0.3774, 0.2161, 0.3516, 0.3483, 0.2711, 0.291, 0.2667, 0.2913, 0.1971, 0.3483, 0.2711, 0.2913, 0.1971, 0.343, 0.2072, 0.2232, 0.3363, 0.2161, 0.3516, 0.2761, 0.3774, 0.2232, 0.3363, 0.2761, 0.3774, 0.2874, 0.3266, 0.3405, 0.1423, 0.3414, 0.1832, 0.3933, 0.1805, 0.3405, 0.1423, 0.3933, 0.1805, 0.3886, 0.1399, 0.2863, 0.00385, 0.258, 0.003852, 0.2459, 0.1384, 0.2863, 0.00385, 0.2459, 0.1384, 0.2981, 0.1431, 0.2913, 0.1971, 0.291, 0.2667, 0.3483, 0.2711, 0.2913, 0.1971, 0.3483, 0.2711, 0.343, 0.2072, 0.6626, 0.1851, 0.663, 0.2391, 0.7305, 0.1923, 0.663, 0.2391, 0.7167, 0.2394, 0.7305, 0.1923, 0.6622, 0.1326, 0.6626, 0.1851, 0.723, 0.1326, 0.6626, 0.1851, 0.7305, 0.1923, 0.723, 0.1326, 0.5909, 0.1876, 0.591, 0.2394, 0.6626, 0.1851, 0.591, 0.2394, 0.663, 0.2391, 0.6626, 0.1851, 0.5909, 0.149, 0.5909, 0.1876, 0.6622, 0.1326, 0.5909, 0.1876, 0.6626, 0.1851, 0.6622, 0.1326, 0.7305, 0.1923, 0.7167, 0.2394, 0.774, 0.2398, 0.7305, 0.1923, 0.774, 0.2398, 0.7961, 0.1924, 0.7305, 0.1923, 0.7958, 0.1362, 0.723, 0.1326, 0.7961, 0.1924, 0.7958, 0.1362, 0.7305, 0.1923, 0.6626, 0.1852, 0.6622, 0.1326, 0.723, 0.1326, 0.6626, 0.1852, 0.723, 0.1326, 0.7305, 0.1923, 0.663, 0.2391, 0.6626, 0.1852, 0.7305, 0.1923, 0.663, 0.2391, 0.7305, 0.1923, 0.7167, 0.2394, 0.5909, 0.1876, 0.5909, 0.149, 0.6622, 0.1326, 0.5909, 0.1876, 0.6622, 0.1326, 0.6626, 0.1852, 0.591, 0.2394, 0.5909, 0.1876, 0.6626, 0.1852, 0.591, 0.2394, 0.6626, 0.1852, 0.663, 0.2391, 0.7305, 0.1923, 0.723, 0.1326, 0.7958, 0.1362, 0.7305, 0.1923, 0.7958, 0.1362, 0.7961, 0.1924, 0.7167, 0.2394, 0.7305, 0.1923, 0.774, 0.2398, 0.7305, 0.1923, 0.7961, 0.1924, 0.774, 0.2398, 0.6511, 0.3854, 0.7197, 0.3711, 0.7253, 0.3162, 0.6511, 0.3854, 0.7253, 0.3162, 0.6485, 0.3206, 0.6559, 0.2707, 0.7225, 0.2541, 0.7253, 0.3162, 0.6559, 0.2707, 0.7253, 0.3162, 0.6485, 0.3206, 0.7253, 0.3162, 0.7225, 0.2541, 0.6559, 0.2707, 0.7253, 0.3162, 0.6559, 0.2707, 0.6485, 0.3206, 0.7253, 0.3162, 0.7197, 0.3711, 0.6511, 0.3854, 0.7253, 0.3162, 0.6511, 0.3854, 0.6485, 0.3206, 0.4295, 0.2562, 0.4932, 0.3197, 0.4381, 0.3199, 0.4295, 0.2562, 0.4921, 0.2592, 0.4932, 0.3197, 0.5626, 0.2536, 0.4921, 0.2592, 0.491, 0.2006, 0.5706, 0.1913, 0.5626, 0.2536, 0.491, 0.2006, 0.5626, 0.2536, 0.4932, 0.3197, 0.4921, 0.2592, 0.5626, 0.2536, 0.5541, 0.3198, 0.4932, 0.3197, 0.4295, 0.2562, 0.491, 0.2006, 0.4921, 0.2592, 0.4295, 0.2562, 0.4215, 0.1962, 0.491, 0.2006, 0.491, 0.2006, 0.4215, 0.1962, 0.3989, 0.003075, 0.3989, 0.003075, 0.4894, 0.002737, 0.491, 0.2006, 0.491, 0.2006, 0.4894, 0.002737, 0.5822, 0.002875, 0.5822, 0.002875, 0.5706, 0.1913, 0.491, 0.2006, 0.491, 0.2006, 0.4894, 0.002737, 0.3989, 0.003075, 0.3989, 0.003075, 0.4215, 0.1962, 0.491, 0.2006, 0.491, 0.2006, 0.5706, 0.1913, 0.5822, 0.002875, 0.5822, 0.002875, 0.4894, 0.002737, 0.491, 0.2006, 0.8625, 0.6452, 0.8373, 0.6293, 0.8445, 0.6549, 0.8625, 0.6452, 0.8413, 0.573, 0.8373, 0.6293, 0.8625, 0.6452, 0.8627, 0.5753, 0.8413, 0.573, 0.8504, 0.5614, 0.8413, 0.573, 0.8627, 0.5753, 0.8625, 0.6452, 0.8413, 0.573, 0.8627, 0.5753, 0.8625, 0.6452, 0.8373, 0.6293, 0.8413, 0.573, 0.8625, 0.6452, 0.8445, 0.6549, 0.8373, 0.6293, 0.8504, 0.5614, 0.8627, 0.5753, 0.8413, 0.573, 0.4036, 0.9265, 0.4555, 0.8918, 0.4036, 0.8881, 0.4573, 0.9805, 0.4841, 0.9346, 0.4036, 0.9265, 0.4555, 0.8918, 0.4036, 0.9265, 0.4841, 0.9346, 0.4036, 0.9953, 0.4573, 0.9805, 0.4036, 0.9265, 0.4036, 0.9265, 0.4036, 0.8881, 0.3518, 0.8918, 0.3232, 0.9346, 0.3485, 0.9815, 0.4036, 0.9265, 0.4036, 0.9265, 0.3518, 0.8918, 0.3232, 0.9346, 0.3485, 0.9815, 0.4036, 0.9953, 0.4036, 0.9265, 0.01406, 0.8227, 0.1028, 0.841, 0.06602, 0.9008, 0.005745, 0.8838, 0.01406, 0.8227, 0.06602, 0.9008, 0.6022, 0.6777, 0.5608, 0.6353, 0.5685, 0.5591, 0.6022, 0.6777, 0.6172, 0.6692, 0.6079, 0.7053, 0.5568, 0.7512, 0.6079, 0.7053, 0.6129, 0.7593, 0.6129, 0.7593, 0.5765, 0.7886, 0.5568, 0.7512, 0.7294, 0.7901, 0.6846, 0.7564, 0.6892, 0.7145, 0.6892, 0.7145, 0.7527, 0.7381, 0.7294, 0.7901, 0.7527, 0.7381, 0.6892, 0.7145, 0.6887, 0.6604, 0.6887, 0.6604, 0.7565, 0.6757, 0.7527, 0.7381, 0.6892, 0.7145, 0.6079, 0.7053, 0.6172, 0.6692, 0.6172, 0.6692, 0.6887, 0.6604, 0.6892, 0.7145, 0.6892, 0.7145, 0.6846, 0.7564, 0.6129, 0.7593, 0.6129, 0.7593, 0.6079, 0.7053, 0.6892, 0.7145, 0.6769, 0.564, 0.6887, 0.6604, 0.6172, 0.6692, 0.6172, 0.6692, 0.6423, 0.5613, 0.6769, 0.564, 0.7242, 0.5849, 0.7565, 0.6757, 0.6887, 0.6604, 0.6887, 0.6604, 0.6769, 0.564, 0.7242, 0.5849, 0.6129, 0.7593, 0.6289, 0.7817, 0.602, 0.8085, 0.602, 0.8085, 0.5765, 0.7886, 0.6129, 0.7593, 0.6846, 0.7564, 0.674, 0.7801, 0.6289, 0.7817, 0.6289, 0.7817, 0.6129, 0.7593, 0.6846, 0.7564, 0.674, 0.7801, 0.6846, 0.7564, 0.7294, 0.7901, 0.7294, 0.7901, 0.7043, 0.8143, 0.674, 0.7801, 0.7242, 0.5849, 0.793, 0.5856, 0.7565, 0.6757, 0.6022, 0.6777, 0.5976, 0.5472, 0.6172, 0.6692, 0.6172, 0.6692, 0.5976, 0.5472, 0.6423, 0.5613, 0.5976, 0.5472, 0.6022, 0.6777, 0.5685, 0.5591, 0.602, 0.8085, 0.6289, 0.7817, 0.6485, 0.8228, 0.7043, 0.8143, 0.6485, 0.8228, 0.674, 0.7801, 0.6289, 0.7817, 0.674, 0.7801, 0.6485, 0.8228, 0.001627, 0.2281, 0.0212, 0.2062, 0.05389, 0.2307, 0.01882, 0.3393, 0.001627, 0.2281, 0.05389, 0.2307, 0.1089, 0.01998, 0.1318, 0.105, 0.03887, 0.08346, 0.0212, 0.2062, 0.03887, 0.08346, 0.05389, 0.2307, 0.01882, 0.3393, 0.05389, 0.2307, 0.1602, 0.2408, 0.1602, 0.2408, 0.1704, 0.3401, 0.01882, 0.3393, 0.1318, 0.105, 0.1972, 0.08275, 0.1602, 0.2408, 0.1318, 0.105, 0.1602, 0.2408, 0.05389, 0.2307, 0.05389, 0.2307, 0.03887, 0.08346, 0.1318, 0.105, 0.1089, 0.01998, 0.1972, 0.08275, 0.1318, 0.105, 0.01406, 0.8227, 0.06602, 0.9008, 0.1028, 0.841, 0.06602, 0.9008, 0.01406, 0.8227, 0.005745, 0.8838, 0.6022, 0.6777, 0.5685, 0.5591, 0.5608, 0.6353, 0.6022, 0.6777, 0.6079, 0.7053, 0.6172, 0.6692, 0.6129, 0.7593, 0.6079, 0.7053, 0.5568, 0.7512, 0.5568, 0.7512, 0.5765, 0.7886, 0.6129, 0.7593, 0.6892, 0.7145, 0.6846, 0.7564, 0.7294, 0.7901, 0.7294, 0.7901, 0.7527, 0.7381, 0.6892, 0.7145, 0.6887, 0.6604, 0.6892, 0.7145, 0.7527, 0.7381, 0.7527, 0.7381, 0.7565, 0.6757, 0.6887, 0.6604, 0.6172, 0.6692, 0.6079, 0.7053, 0.6892, 0.7145, 0.6892, 0.7145, 0.6887, 0.6604, 0.6172, 0.6692, 0.6129, 0.7593, 0.6846, 0.7564, 0.6892, 0.7145, 0.6892, 0.7145, 0.6079, 0.7053, 0.6129, 0.7593, 0.6172, 0.6692, 0.6887, 0.6604, 0.6769, 0.564, 0.6769, 0.564, 0.6423, 0.5613, 0.6172, 0.6692, 0.6887, 0.6604, 0.7565, 0.6757, 0.7242, 0.5849, 0.7242, 0.5849, 0.6769, 0.564, 0.6887, 0.6604, 0.602, 0.8085, 0.6289, 0.7817, 0.6129, 0.7593, 0.6129, 0.7593, 0.5765, 0.7886, 0.602, 0.8085, 0.6289, 0.7817, 0.674, 0.7801, 0.6846, 0.7564, 0.6846, 0.7564, 0.6129, 0.7593, 0.6289, 0.7817, 0.7294, 0.7901, 0.6846, 0.7564, 0.674, 0.7801, 0.674, 0.7801, 0.7043, 0.8143, 0.7294, 0.7901, 0.7242, 0.5849, 0.7565, 0.6757, 0.793, 0.5856, 0.6022, 0.6777, 0.6172, 0.6692, 0.5976, 0.5472, 0.6172, 0.6692, 0.6423, 0.5613, 0.5976, 0.5472, 0.5976, 0.5472, 0.5685, 0.5591, 0.6022, 0.6777, 0.602, 0.8085, 0.6485, 0.8228, 0.6289, 0.7817, 0.7043, 0.8143, 0.674, 0.7801, 0.6485, 0.8228, 0.6289, 0.7817, 0.6485, 0.8228, 0.674, 0.7801, 0.001627, 0.2281, 0.05389, 0.2307, 0.0212, 0.2062, 0.01882, 0.3393, 0.05389, 0.2307, 0.001627, 0.2281, 0.1089, 0.01998, 0.03887, 0.08346, 0.1318, 0.105, 0.0212, 0.2062, 0.05389, 0.2307, 0.03887, 0.08346, 0.1602, 0.2408, 0.05389, 0.2307, 0.01882, 0.3393, 0.01882, 0.3393, 0.1704, 0.3401, 0.1602, 0.2408, 0.1318, 0.105, 0.1602, 0.2408, 0.1972, 0.08275, 0.05389, 0.2307, 0.1602, 0.2408, 0.1318, 0.105, 0.1318, 0.105, 0.03887, 0.08346, 0.05389, 0.2307, 0.1089, 0.01998, 0.1318, 0.105, 0.1972, 0.08275, 0.8983, 0.9971, 0.8864, 0.514, 0.8864, 0.9971, 0.8864, 0.514, 0.8983, 0.9971, 0.8983, 0.5358, 0.8983, 0.5358, 0.9101, 0.997, 0.9101, 0.5134, 0.9101, 0.997, 0.8983, 0.5358, 0.8983, 0.9971, 0.9447, 0.3396, 0.9875, 0.4961, 0.9897, 0.3396, 0.9875, 0.4961, 0.9447, 0.3396, 0.9426, 0.4961, 0.9001, 0.3396, 0.9426, 0.4961, 0.9017, 0.4961, 0.9426, 0.4961, 0.9001, 0.3396, 0.9447, 0.3396, 0.9447, 0.3396, 0.9017, 0.4961, 0.9426, 0.4961, 0.9017, 0.4961, 0.9447, 0.3396, 0.9001, 0.3396, 0.996, 0.2969, 0.9447, 0.3396, 0.9897, 0.3396, 0.9447, 0.3396, 0.996, 0.2969, 0.9447, 0.2969, 0.8929, 0.2969, 0.9447, 0.3396, 0.9001, 0.3396, 0.9447, 0.3396, 0.8929, 0.2969, 0.9447, 0.2969, 0.9447, 0.2969, 0.9001, 0.3396, 0.9447, 0.3396, 0.9001, 0.3396, 0.9447, 0.2969, 0.8929, 0.2969, 0.9447, 0.01189, 0.996, 0.2969, 0.996, 0.01189, 0.996, 0.2969, 0.9447, 0.01189, 0.9447, 0.2969, 0.8929, 0.01189, 0.9447, 0.2969, 0.8929, 0.2969, 0.9447, 0.2969, 0.8929, 0.01189, 0.9447, 0.01189, 0.9447, 0.01189, 0.8929, 0.2969, 0.9447, 0.2969, 0.8929, 0.2969, 0.9447, 0.01189, 0.8929, 0.01189, 0.9447, 0.3396, 0.9875, 0.4961, 0.9426, 0.4961, 0.9875, 0.4961, 0.9447, 0.3396, 0.9897, 0.3396, 0.996, 0.2969, 0.9447, 0.3396, 0.9447, 0.2969, 0.9447, 0.3396, 0.996, 0.2969, 0.9897, 0.3396, 0.996, 0.01189, 0.9447, 0.2969, 0.9447, 0.01189, 0.9447, 0.2969, 0.996, 0.01189, 0.996, 0.2969, 0.009798, 0.9731, 0.02411, 0.9724, 0.0258, 0.9588, 0.01209, 0.959, 0.009798, 0.9731, 0.0258, 0.9588, 0.5544, 0.3572, 0.5376, 0.376, 0.5742, 0.3726, 0.5376, 0.376, 0.5664, 0.483, 0.5742, 0.3726, 0.043, 0.9636, 0.1206, 0.9636, 0.02333, 0.9344, 0.1206, 0.9636, 0.043, 0.9636, 0.02333, 0.9928, 0.9966, 0.7481, 0.9101, 0.997, 0.9749, 0.9374, 0.9101, 0.5134, 0.9966, 0.7481, 0.9749, 0.5587, 0.9101, 0.5134, 0.9101, 0.997, 0.9966, 0.7481, 0.9966, 0.7481, 0.9101, 0.997, 0.9749, 0.9374, 0.9966, 0.7481, 0.9101, 0.5134, 0.9101, 0.997, 0.9749, 0.5587, 0.9101, 0.5134, 0.9966, 0.7481])
me_material.materials.append(mat_material)
me_material.use_remesh_preserve_volume = False
me_material.use_remesh_preserve_attributes = False
me_material.use_mirror_vertex_groups = False
me_material.update()
arm_scene_root = bpy.data.armatures.new('Scene Root')  # bones are not reproduced

# ---- objects
ob_scene_root = bpy.data.objects.new('Scene Root', arm_scene_root)
ob_material = bpy.data.objects.new('Material', me_material)

# ---- transforms, parenting, visibility, modifiers, constraints
ob_scene_root.location = (0.0, 0.0, 0.0)
ob_scene_root.lock_rotations_4d = False
ob_scene_root.empty_display_type = 'ARROWS'
ob_scene_root.lineart.crease_threshold = 0.0
ob_material.parent = ob_scene_root
ob_material.location = (0.0, 0.0, 0.0)
ob_material.scale = (0.01, 0.01, 0.01)
ob_material.lock_rotations_4d = False
ob_material.empty_display_type = 'ARROWS'
ob_material.lineart.crease_threshold = 0.0
_vg = ob_material.vertex_groups.new(name='Base HumanLForearm')
_vg.add([15, 16, 24, 25, 27, 29, 30, 31, 32, 33, 34, 35, 36], 1.0, 'REPLACE')
_vg = ob_material.vertex_groups.new(name='Base HumanRFoot')
_vg.add([164, 165, 167, 168, 169, 171, 172, 173, 174, 200, 201, 202, 203, 204, 205], 1.0, 'REPLACE')
_vg = ob_material.vertex_groups.new(name='Base HumanRCalf')
_vg.add([148, 155, 156, 157, 158, 159, 160, 161, 162, 163, 164, 165, 166, 167, 168, 169, 170, 171, 203, 204, 205], 1.0, 'REPLACE')
_vg = ob_material.vertex_groups.new(name='Base HumanRThigh')
_vg.add([1, 5, 6, 7, 8, 9, 115, 116, 117, 118, 148, 149, 150, 151, 152, 153, 154, 155, 158, 176, 177, 178, 181, 182, 184, 186, 189, 190, 192, 194, 195, 197, 198, 214, 215, 216, 217, 218, 220], 1.0, 'REPLACE')
_vg = ob_material.vertex_groups.new(name='Base HumanLFoot')
_vg.add([137, 138, 139, 140, 141, 144, 145, 146, 147, 206, 207, 208, 209, 210, 211], 1.0, 'REPLACE')
_vg = ob_material.vertex_groups.new(name='Base HumanLCalf')
_vg.add([121, 128, 129, 130, 131, 132, 133, 134, 135, 136, 137, 139, 140, 141, 142, 143, 144, 145, 208, 209, 211], 1.0, 'REPLACE')
_vg = ob_material.vertex_groups.new(name='Base HumanLThigh')
_vg.add([0, 6, 8, 110, 112, 114, 116, 118, 119, 120, 121, 122, 123, 124, 125, 126, 127, 128, 132, 175, 179, 180, 181, 183, 184, 186, 191, 192, 193, 196, 197, 198, 199, 212, 213, 214, 216, 217, 219], 1.0, 'REPLACE')
_vg = ob_material.vertex_groups.new(name='Base HumanLPalm')
_vg.add([10, 11, 12, 13, 14, 15, 16, 17, 18, 19, 32, 34], 1.0, 'REPLACE')
_vg = ob_material.vertex_groups.new(name='Base HumanLUpperarm')
_vg.add([20, 21, 22, 23, 24, 25, 26, 27, 28, 36, 37, 38, 39, 46, 49, 61, 63], 1.0, 'REPLACE')
_vg = ob_material.vertex_groups.new(name='Base HumanLCollarbone')
_vg = ob_material.vertex_groups.new(name='Base HumanRPalm')
_vg.add([64, 65, 66, 67, 68, 69, 70, 71, 72, 73, 87, 88], 1.0, 'REPLACE')
_vg = ob_material.vertex_groups.new(name='Base HumanRForearm')
_vg.add([71, 72, 77, 80, 82, 84, 85, 86, 87, 88, 89, 90, 91], 1.0, 'REPLACE')
_vg = ob_material.vertex_groups.new(name='Base HumanRUpperarm')
_vg.add([74, 75, 76, 77, 78, 79, 80, 81, 82, 83, 91, 92, 93, 94, 101, 103, 107], 1.0, 'REPLACE')
_vg = ob_material.vertex_groups.new(name='Base HumanRCollarbone')
_vg = ob_material.vertex_groups.new(name='Base HumanNeck2')
_vg.add([223, 224, 225, 227, 228, 229, 230, 231, 232, 233, 234, 235, 236, 237, 238, 242, 243, 244, 245, 249, 250, 251, 252, 253, 254, 255, 256, 257, 258, 259, 260, 261, 263, 265, 266, 267, 268, 269, 270, 271, 275, 276, 279, 280, 281, 282, 283], 1.0, 'REPLACE')
_vg = ob_material.vertex_groups.new(name='Base HumanNeck1')
_vg = ob_material.vertex_groups.new(name='Base HumanRibcage')
_vg = ob_material.vertex_groups.new(name='Base HumanSpine2')
_vg.add([38, 39, 40, 42, 44, 45, 46, 47, 48, 49, 50, 51, 52, 53, 54, 55, 56, 57, 58, 59, 60, 61, 62, 63, 75, 92, 94, 96, 97, 98, 99, 100, 101, 102, 103, 104, 105, 106, 107, 108, 109, 221, 222, 226, 239, 240, 241, 246, 247, 248, 262, 264, 272, 273, 274, 277, 278], 1.0, 'REPLACE')
_vg = ob_material.vertex_groups.new(name='Base HumanSpine1')
_vg.add([2, 3, 4, 40, 41, 42, 43, 44, 45, 55, 56, 95, 96, 97, 98, 104, 111, 113, 175, 176, 177, 178, 179, 180, 181, 182, 183, 184, 185, 187, 188], 1.0, 'REPLACE')
_vg = ob_material.vertex_groups.new(name='Base HumanPelvis')
_vg = ob_material.vertex_groups.new(name='bone_CLUB')
_vg.add([284, 285, 286, 287, 288, 289, 290, 291, 292, 293, 294, 295, 296, 297, 298, 299, 300, 301, 302, 303, 304, 305, 306, 307, 308, 309, 310, 311, 312, 313, 314, 315, 316, 317, 318, 319, 320, 321, 322, 323, 324], 1.0, 'REPLACE')
_m = ob_material.modifiers.new('Armature', 'ARMATURE')
_m.object = ob_scene_root
_m.use_bone_envelopes = True

# ---- collection membership
col_collection_1.objects.link(ob_scene_root)
col_collection_1.objects.link(ob_material)

# ---- scene / render settings (as saved in the file)
scene.frame_start = 1; scene.frame_end = 250; scene.frame_set(10)
scene.render.engine = 'BLENDER_EEVEE_NEXT'
scene.render.image_settings.file_format = 'JPEG'
scene.render.image_settings.color_mode = 'RGB'
scene.render.image_settings.compression = 90
scene.render.resolution_x = 800
scene.render.resolution_y = 600
scene.render.pixel_aspect_x = 100.0
scene.render.pixel_aspect_y = 100.0
scene.render.fps = 25
scene.render.dither_intensity = 0.0
scene.render.use_compositing = False
scene.render.use_sequencer = False
scene.render.bake_margin = 2
scene.render.bake_bias = 0.0
scene.render.use_stamp_time = False
scene.render.use_stamp_date = False
scene.render.use_stamp_frame = False
scene.render.use_stamp_camera = False
scene.render.use_stamp_scene = False
scene.render.use_stamp_filename = False
scene.render.use_stamp_render_time = False
scene.render.stamp_font_size = 0
scene.cycles.use_denoising = False
scene.cycles.samples = 10
scene.cycles.sampling_pattern = 'TABULATED_SOBOL'
scene.cycles.light_sampling_threshold = 0.0
scene.cycles.use_adaptive_sampling = False
scene.cycles.use_light_tree = False
scene.cycles.blur_glossy = 0.0
scene.cycles.volume_bounces = 1
scene.cycles.pixel_filter_type = 'GAUSSIAN'
scene.cycles.sample_clamp_indirect = 0.0
scene.view_settings.view_transform = 'Raw'
bpy.context.view_layer.update()

# ---- added for rendering (the .blend has no active camera): camera
cam_auto = bpy.data.cameras.new('AutoCamera')
cam_auto.lens = 50.0
cam_auto.sensor_width = 36.0
cam_auto.clip_end = 3421.71
ob_auto_camera = bpy.data.objects.new('AutoCamera', cam_auto)
scene.collection.objects.link(ob_auto_camera)
ob_auto_camera.location = (222.251, -240.032, 216.329)
ob_auto_camera.rotation_euler = (1.09748, -7.21219e-08, 0.694738)
scene.camera = ob_auto_camera
bpy.context.view_layer.update()
